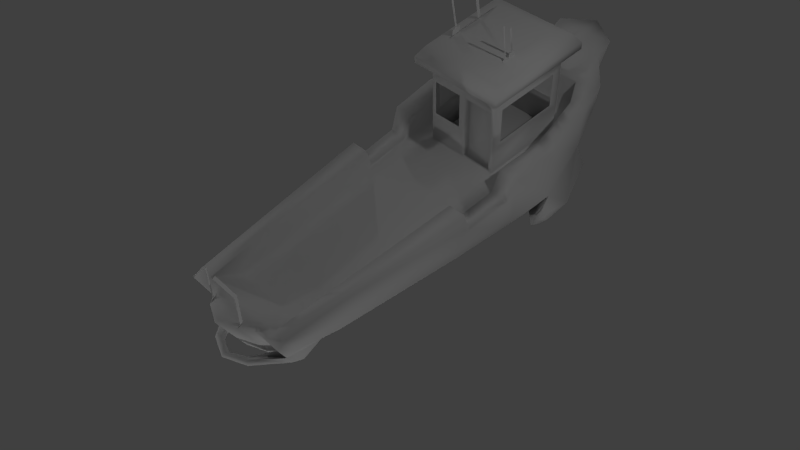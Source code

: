 # Source: Tug_1.blend  (saved by Blender 2.68.0; exported with 4.5.12 LTS)
import bpy
from mathutils import Matrix  # noqa: F401  (used for matrix-valued properties, if any)

bpy.ops.wm.read_factory_settings(use_empty=True)
scene = bpy.context.scene
scene.name = 'Scene'

# ---- collections
col_collection_1 = bpy.data.collections.new('Collection 1'); scene.collection.children.link(col_collection_1)

# ---- materials (node trees are filled in below, after node groups)
mat_material = bpy.data.materials.new('Material')
mat_material.alpha_threshold = 0.0
mat_material.use_transparent_shadow = False
mat_material.roughness = 0.5
mat_material.line_color = (0.0, 0.0, 0.0, 1.0)

# ---- material node trees

# ---- world
world_world = bpy.data.worlds.new('World'); scene.world = world_world
world_world.color = (0.05088, 0.05088, 0.05088)
world_world.use_sun_shadow = False
world_world.sun_shadow_jitter_overblur = 0.0
world_world.cycles.sampling_method = 'MANUAL'
world_world.cycles.sample_map_resolution = 256

# ---- cameras
cam_camera = bpy.data.cameras.new('Camera')
cam_camera.clip_end = 100.0
cam_camera.lens = 35.0
cam_camera.sensor_width = 32.0
cam_camera.sensor_height = 18.0
cam_camera.ortho_scale = 7.314
cam_camera.dof.focus_distance = 0.0
cam_camera.dof.aperture_fstop = 128.0

# ---- lights
light_lamp_003 = bpy.data.lights.new('Lamp.003', 'POINT')
light_lamp_003.transmission_factor = 0.0
light_lamp_003.cutoff_distance = 30.0
light_lamp_003.energy = 100.0
light_lamp_003.shadow_buffer_clip_start = 1.001
light_lamp_003.shadow_soft_size = 0.1
light_lamp_003.shadow_maximum_resolution = 0.006
light_lamp_003.use_absolute_resolution = True
light_lamp_003.cycles.use_multiple_importance_sampling = False
light_lamp_002 = bpy.data.lights.new('Lamp.002', 'POINT')
light_lamp_002.transmission_factor = 0.0
light_lamp_002.cutoff_distance = 30.0
light_lamp_002.energy = 100.0
light_lamp_002.shadow_buffer_clip_start = 1.001
light_lamp_002.shadow_soft_size = 0.1
light_lamp_002.shadow_maximum_resolution = 0.006
light_lamp_002.use_absolute_resolution = True
light_lamp_002.cycles.use_multiple_importance_sampling = False
light_lamp_001 = bpy.data.lights.new('Lamp.001', 'POINT')
light_lamp_001.transmission_factor = 0.0
light_lamp_001.cutoff_distance = 30.0
light_lamp_001.energy = 100.0
light_lamp_001.shadow_buffer_clip_start = 1.001
light_lamp_001.shadow_soft_size = 0.1
light_lamp_001.shadow_maximum_resolution = 0.006
light_lamp_001.use_absolute_resolution = True
light_lamp_001.cycles.use_multiple_importance_sampling = False
light_lamp = bpy.data.lights.new('Lamp', 'POINT')
light_lamp.transmission_factor = 0.0
light_lamp.cutoff_distance = 30.0
light_lamp.energy = 100.0
light_lamp.shadow_buffer_clip_start = 1.001
light_lamp.shadow_soft_size = 0.1
light_lamp.shadow_maximum_resolution = 0.006
light_lamp.use_absolute_resolution = True
light_lamp.cycles.use_multiple_importance_sampling = False

# ---- meshes
me_cube = bpy.data.meshes.new('Cube')
me_cube.from_pydata([(0.6501, 2.65, 0.165), (0.6365, -1.876, -0.06065), (-0.6365, -1.882, -0.06065), (-0.6501, 2.65, 0.165), (0.6369, 2.748, 0.471), (0.6365, -2.082, 0.1876), (-0.6365, -2.082, 0.1876), (-0.6369, 2.748, 0.471), (0.3644, 2.68, -0.1402), (1.078, 1.701, -0.393), (-0.3644, 2.68, -0.1402), (0.3229, -1.474, -0.5818), (-1.419e-07, -1.563, -0.7363), (-0.3229, -1.509, -0.5818), (0.3644, 3.048, 0.6154), (2.32e-07, 3.166, 0.6991), (-0.3644, 3.048, 0.6154), (0.3183, -2.082, 0.1876), (-4.455e-07, -2.082, 0.1876), (-0.3183, -2.082, 0.1876), (0.9291, 1.525, -0.2729), (-0.9291, 1.525, -0.2729), (0.9291, 1.525, 0.3998), (-0.9291, 1.525, 0.3998), (0.4645, 1.525, -0.8365), (1.162e-07, 1.525, -0.9485), (-0.4645, 1.525, -0.8365), (0.8309, 0.314, -0.2017), (0.8309, 0.2452, 0.06158), (-0.8309, 0.314, -0.2017), (-0.8309, 0.2452, 0.06158), (0.4154, 0.314, -0.7653), (2.958e-08, 0.314, -0.8773), (-0.4154, 0.314, -0.7653), (0.4727, -1.546, -0.4344), (0.4774, -2.082, 0.1876), (0.6968, 1.525, -0.6711), (0.6968, 1.525, 0.3998), (0.6232, 0.314, -0.5999), (0.6232, 0.2452, 0.06158), (-0.4727, -1.547, -0.4344), (-0.4774, -2.082, 0.1876), (-0.6968, 1.525, -0.6711), (-0.6968, 1.525, 0.3998), (-0.6232, 0.314, -0.5999), (-0.6232, 0.2452, 0.06158), (-0.7615, 2.256, -0.08634), (-0.7615, 2.256, 0.4593), (0.3807, 2.256, -0.7197), (1.767e-07, 2.256, -0.8317), (-0.3807, 2.256, -0.7197), (0.7615, 2.256, -0.08634), (0.7615, 2.256, 0.4593), (0.3807, 2.623, 0.4593), (2.112e-07, 2.623, 0.4593), (-0.3807, 2.623, 0.4593), (0.5711, 2.256, -0.5543), (0.5711, 2.256, 0.4593), (-0.5711, 2.256, -0.5543), (-0.5711, 2.256, 0.4593), (0.698, -1.325, -0.1053), (0.698, -1.325, 0.2322), (-0.698, -1.325, -0.1053), (-0.698, -1.325, 0.2322), (0.349, -1.325, -0.5904), (-8.769e-08, -1.325, -0.7809), (-0.349, -1.325, -0.5904), (0.5235, -1.325, -0.431), (0.5235, -1.325, 0.2322), (-0.5235, -1.325, -0.431), (-0.5235, -1.325, 0.2322), (0.88, 0.9193, -0.2373), (0.88, 0.9193, 0.3642), (-0.88, 0.9193, -0.2373), (-0.88, 0.9193, 0.3642), (0.44, 0.9193, -0.8009), (7.29e-08, 0.9193, -0.9129), (-0.44, 0.9193, -0.8009), (0.66, 0.9193, -0.6355), (0.66, 0.9193, 0.3642), (-0.66, 0.9193, -0.6355), (-0.66, 0.9193, 0.3642), (0.6507, 0.818, 0.09291), (-0.6507, 0.818, 0.09291), (0.8676, 0.7671, -0.2283), (0.8676, 0.818, 0.09291), (-0.8676, 0.7671, -0.2283), (-0.8676, 0.818, 0.09291), (0.4338, 0.7671, -0.792), (6.2e-08, 0.7671, -0.9039), (-0.4338, 0.7671, -0.792), (0.6507, 0.7671, -0.6265), (-0.6507, 0.7671, -0.6265), (0.3183, -1.732, -0.04588), (-4.429e-07, -1.732, -0.04588), (-0.3183, -1.732, -0.04588), (0.4645, 2.137, 0.1039), (1.075e-07, 2.137, 0.1039), (-0.4645, 2.137, 0.1039), (0.4095, 0.1843, 0.02403), (-9.968e-08, 0.1843, 0.02403), (-0.4095, 0.1843, 0.02403), (0.4774, -1.732, -0.04588), (0.6968, 1.542, 0.1039), (0.6142, 0.1843, 0.02403), (-0.4774, -1.732, -0.04588), (-0.6968, 1.542, 0.1039), (-0.6142, 0.1843, 0.02403), (0.3807, 2.641, 0.1635), (2.138e-07, 2.641, 0.1635), (-0.3807, 2.641, 0.1635), (0.5711, 2.274, 0.1635), (-0.5711, 2.274, 0.1635), (0.349, -1.307, -0.06373), (-3.272e-07, -1.307, -0.06373), (-0.349, -1.307, -0.06373), (0.5235, -1.307, -0.06373), (-0.5235, -1.307, -0.06373), (0.44, 1.06, 0.06832), (1.517e-08, 1.06, 0.06832), (-0.44, 1.06, 0.06832), (0.66, 0.9369, 0.06832), (-0.66, 0.9369, 0.06832), (9.853e-08, 2.126, 0.4405), (-0.4645, 2.126, 0.4405), (-0.44, 1.03, 0.9651), (-8.826e-09, 1.03, 0.9651), (-0.4645, 2.108, 1.001), (0.6142, 0.1666, -0.5847), (-0.6142, 0.1666, -0.5847), (0.8189, 0.1666, -0.193), (0.8189, 0.1666, 0.3199), (-0.8189, 0.1666, -0.193), (-0.8189, 0.1666, 0.3199), (0.4095, 0.1666, -0.7496), (1.903e-08, 0.1666, -0.8686), (-0.4095, 0.1666, -0.7496), (0.6142, 0.1666, 0.3199), (-0.6142, 0.1666, 0.3199), (6.168e-09, 1.049, 0.4048), (-0.44, 1.049, 0.4048), (8.353e-08, 2.108, 1.001), (0.4645, 2.126, 0.4405), (0.44, 1.049, 0.4048), (0.4645, 2.108, 1.001), (0.44, 1.03, 0.9651), (-0.44, 1.025, 1.128), (-1.317e-08, 1.025, 1.128), (-0.4645, 2.102, 1.163), (7.919e-08, 2.102, 1.163), (0.4645, 2.102, 1.163), (0.44, 1.025, 1.128), (-0.5646, 0.8713, 1.152), (-2.637e-08, 0.8713, 1.152), (-0.5961, 2.254, 1.198), (9.215e-08, 2.254, 1.198), (0.5961, 2.254, 1.198), (0.5646, 0.8713, 1.152), (-0.5646, 0.8686, 1.235), (-2.868e-08, 0.8686, 1.235), (-0.5961, 2.251, 1.281), (8.984e-08, 2.251, 1.281), (0.5961, 2.251, 1.281), (0.5646, 0.8686, 1.235), (-0.4898, 0.9561, 1.361), (-1.969e-08, 0.9561, 1.361), (-0.5171, 2.155, 1.4), (8.312e-08, 2.155, 1.4), (0.5171, 2.155, 1.4), (0.4898, 0.9561, 1.361), (-0.3366, 1.142, 1.426), (3.979e-09, 1.142, 1.426), (-0.3554, 1.966, 1.454), (7.463e-08, 1.966, 1.454), (0.3554, 1.966, 1.454), (0.3366, 1.142, 1.426), (0.3397, 1.281, 1.431), (0.3382, 1.213, 1.429), (0.3392, 1.255, 1.479), (0.3388, 1.239, 1.478), (0.3392, 1.189, 1.864), (0.3388, 1.172, 1.864), (0.3422, 1.391, 1.435), (0.3403, 1.304, 1.432), (0.3422, 1.391, 1.492), (0.3403, 1.304, 1.489), (0.3415, 1.359, 1.491), (0.341, 1.335, 1.49), (0.3415, 1.303, 1.798), (0.341, 1.279, 1.798), (-0.338, 1.206, 1.436), (-0.3407, 1.321, 1.439), (-0.338, 1.206, 1.502), (-0.3407, 1.321, 1.506), (-0.3391, 1.25, 1.504), (-0.3396, 1.276, 1.505), (-0.3391, 1.142, 2.0), (-0.3396, 1.168, 2.001), (-0.3485, 1.666, 1.457), (-0.3475, 1.62, 1.455), (-0.3485, 1.519, 2.159), (-0.3475, 1.473, 2.157), (0.3644, 2.896, -0.04748), (2.069e-07, 2.896, -0.494), (-0.3644, 2.896, -0.04748), (0.3644, 3.264, 0.6957), (2.504e-07, 3.514, 0.7082), (-0.3644, 3.264, 0.6957), (0.3807, 2.472, -0.6269), (1.951e-07, 2.472, -0.7389), (-0.3807, 2.472, -0.6269), (-1.078, 1.701, -0.393), (0.5389, 1.701, -0.8186), (-0.5389, 1.701, -0.8186), (0.8083, 1.701, -0.6937), (-0.8083, 1.701, -0.6937), (-0.8833, 2.253, -0.2522), (0.4417, 2.253, -0.7303), (-0.4417, 2.253, -0.7303), (0.8833, 2.253, -0.2522), (0.6625, 2.253, -0.6054), (-0.6625, 2.253, -0.6054), (1.059, 1.366, -0.4443), (0.999, 1.281, -0.3859), (-0.999, 1.281, -0.3859), (0.9054, 1.281, -0.5794), (-0.9054, 1.281, -0.5794), (-1.059, 1.366, -0.4443), (0.9503, 1.366, -0.5904), (-0.9503, 1.366, -0.5904), (0.2181, -1.924, -0.5121), (0.006224, -1.973, -0.5481), (-0.2057, -1.949, -0.5121), (0.2181, -2.199, 0.2505), (0.006223, -2.199, 0.2505), (-0.2057, -2.199, 0.2505), (0.5927, -2.069, -0.1183), (-0.5922, -2.075, -0.1183), (0.6368, -2.178, 0.1299), (-0.6363, -2.178, 0.1299), (0.3185, -1.943, -0.3934), (-0.318, -1.98, -0.3934), (0.3185, -2.178, 0.1299), (-0.318, -2.178, 0.1299), (0.4776, -1.982, -0.3244), (0.4776, -2.178, 0.1299), (-0.4772, -1.982, -0.3244), (-0.4772, -2.178, 0.1299), (0.2184, -2.02, -0.4382), (0.006461, -2.121, -0.4181), (-0.2055, -2.044, -0.4382), (0.2184, -2.294, 0.1928), (0.006461, -2.398, 0.1928), (-0.2055, -2.294, 0.1928), (0.4118, -1.768, -0.5752), (-0.417, -1.8, -0.5752), (0.5066, -1.813, -0.482), (-0.5118, -1.823, -0.482), (0.4119, -1.93, -0.5061), (-0.4169, -1.962, -0.5061), (0.5067, -1.953, -0.3978), (-0.5117, -1.964, -0.3978), (-0.0248, -2.31, -0.3764), (0.2407, -2.29, -0.3773), (-0.0248, -2.365, -0.3352), (0.1468, -2.229, -0.3721), (-0.02553, -2.355, -0.4304), (0.1933, -2.265, -0.445), (-0.02553, -2.398, -0.377), (0.2264, -2.265, -0.325), (0.4128, 2.124, 0.5028), (0.05169, 2.124, 0.5028), (0.05169, 2.11, 0.9384), (0.4128, 2.11, 0.9384), (0.4427, 1.167, 0.4711), (0.4618, 2.004, 0.4988), (0.4618, 1.99, 0.9344), (0.4427, 1.152, 0.9068), (-0.4618, 2.004, 0.4988), (-0.4427, 1.167, 0.4711), (-0.4427, 1.152, 0.9068), (-0.4618, 1.99, 0.9344), (-0.05169, 2.124, 0.5028), (-0.4128, 2.124, 0.5028), (-0.4128, 2.11, 0.9384), (-0.05169, 2.11, 0.9384), (-0.391, 1.047, 0.4672), (-0.04896, 1.047, 0.4672), (-0.04896, 1.032, 0.9028), (-0.391, 1.032, 0.9028), (0.0463, 1.049, 0.4048), (0.3937, 1.049, 0.4048), (0.391, 1.032, 0.9028), (0.04896, 1.032, 0.9028), (0.3952, 1.059, 0.1026), (0.04484, 1.059, 0.1026), (0.0463, 1.092, 0.4048), (0.3937, 1.092, 0.4048), (0.391, 1.075, 0.9028), (0.04896, 1.075, 0.9028), (0.3952, 1.102, 0.1026), (0.04484, 1.102, 0.1026), (0.22, 1.09, 0.4496), (-0.2511, -2.265, -0.325), (-0.2211, -2.281, -0.445), (-0.1715, -2.247, -0.3721), (-0.2685, -2.295, -0.3773), (0.2182, -2.231, 0.2484), (0.2183, -2.262, 0.2297), (0.2182, -2.231, 0.6179), (0.2183, -2.262, 0.5992), (0.2182, -2.396, 1.023), (0.2183, -2.427, 1.004), (-0.2056, -2.24, 0.2382), (-0.2056, -2.253, 0.2308), (-0.2056, -2.24, 0.6729), (-0.2056, -2.253, 0.6654), (-0.2056, -2.379, 0.6729), (-0.2056, -2.392, 0.6654)], [], [(69, 40, 2, 62), (70, 63, 6, 41), (60, 61, 5, 1), (13, 241, 259, 255), (46, 47, 7, 3), (67, 34, 11, 64), (64, 11, 12, 65), (65, 12, 13, 66), (6, 2, 237, 239), (13, 12, 231, 232), (17, 18, 234, 233), (7, 59, 55), (16, 15, 207), (8, 48, 208, 202), (50, 26, 213, 218), (59, 47, 23, 43), (51, 52, 22, 20), (73, 74, 23, 21), (48, 56, 220, 217), (48, 24, 25, 49), (49, 25, 26, 50), (37, 57, 111, 103), (41, 19, 95, 105), (92, 44, 29, 86), (83, 87, 30, 45), (84, 85, 28, 27), (91, 38, 31, 88), (88, 31, 32, 89), (89, 32, 33, 90), (54, 55, 110, 109), (59, 43, 106, 112), (53, 54, 109, 108), (29, 132, 30), (60, 1, 34, 67), (61, 68, 35, 5), (231, 230, 248, 249), (7, 47, 59), (56, 51, 219, 220), (52, 57, 37, 22), (84, 27, 38, 91), (85, 82, 39, 28), (66, 13, 40, 69), (55, 59, 112, 110), (5, 35, 245, 238), (10, 50, 58, 3), (24, 48, 217, 212), (86, 87, 73), (90, 33, 44, 92), (19, 18, 94, 95), (21, 23, 47, 46), (16, 10, 3, 7), (0, 4, 52, 51), (10, 16, 207, 204), (48, 49, 209, 208), (4, 0, 8, 14), (14, 15, 54, 53), (15, 16, 55, 54), (0, 51, 56), (0, 56, 48, 8), (3, 58, 46), (57, 4, 53), (16, 7, 55), (4, 14, 53), (4, 57, 52), (129, 69, 62, 132), (138, 133, 63, 70), (130, 131, 61, 60), (128, 67, 64, 134), (134, 64, 65, 135), (135, 65, 66, 136), (57, 53, 108, 111), (43, 81, 122, 106), (2, 6, 63, 62), (130, 60, 67, 128), (131, 137, 68, 61), (136, 66, 69, 129), (35, 68, 116, 102), (87, 74, 73), (42, 80, 73, 21), (43, 23, 74, 81), (20, 22, 72, 71), (36, 78, 75, 24), (24, 75, 76, 25), (25, 76, 77, 26), (18, 17, 93, 94), (104, 99, 113, 116), (20, 71, 78, 36), (22, 37, 79, 72), (26, 77, 80, 42), (121, 118, 99, 104), (80, 92, 86, 73), (81, 74, 87, 83), (84, 71, 85), (78, 91, 88, 75), (75, 88, 89, 76), (76, 89, 90, 77), (17, 35, 102, 93), (70, 41, 105, 117), (79, 37, 103, 121), (71, 84, 91, 78), (72, 79, 82, 85), (77, 90, 92, 80), (96, 97, 123, 142), (29, 30, 87, 86), (116, 113, 93, 102), (113, 114, 94, 93), (114, 115, 95, 94), (111, 108, 96, 103), (108, 109, 97, 96), (109, 110, 98, 97), (126, 145, 151, 147), (118, 119, 100, 99), (145, 144, 150, 151), (115, 117, 105, 95), (110, 112, 106, 98), (120, 122, 107, 101), (118, 96, 142, 143), (97, 98, 124, 123), (45, 138, 107), (103, 96, 118, 121), (120, 119, 139, 140), (98, 120, 140, 124), (98, 106, 122, 120), (99, 100, 114, 113), (83, 45, 107, 122), (82, 79, 121), (132, 133, 30), (62, 63, 133, 132), (71, 72, 85), (44, 129, 132, 29), (45, 30, 133, 138), (28, 131, 130), (38, 128, 134, 31), (31, 134, 135, 32), (32, 135, 136, 33), (27, 130, 128, 38), (28, 39, 137, 131), (33, 136, 129, 44), (81, 83, 122), (101, 107, 117, 115), (27, 28, 130), (100, 101, 115, 114), (138, 70, 117, 107), (68, 137, 104, 116), (119, 120, 101, 100), (137, 39, 104), (39, 82, 121, 104), (148, 146, 152, 154), (149, 148, 154, 155), (125, 126, 147, 146), (141, 127, 148, 149), (127, 125, 146, 148), (144, 141, 149, 150), (157, 156, 162, 163), (153, 157, 163, 159), (150, 149, 155, 156), (147, 151, 157, 153), (151, 150, 156, 157), (146, 147, 153, 152), (162, 161, 167, 168), (160, 158, 164, 166), (152, 153, 159, 158), (155, 154, 160, 161), (154, 152, 158, 160), (156, 155, 161, 162), (169, 168, 174, 175), (165, 169, 175, 171), (159, 163, 169, 165), (163, 162, 168, 169), (158, 159, 165, 164), (161, 160, 166, 167), (174, 173, 171, 175), (173, 172, 170, 171), (164, 165, 171, 170), (167, 166, 172, 173), (166, 164, 170, 172), (168, 167, 173, 174), (174, 175, 177, 176), (176, 177, 179, 178), (178, 179, 181, 180), (174, 176, 183, 182), (182, 183, 185, 184), (184, 185, 187, 186), (186, 187, 189, 188), (172, 170, 190, 191), (191, 190, 192, 193), (193, 192, 194, 195), (195, 194, 196, 197), (172, 191, 199, 198), (198, 199, 201, 200), (205, 202, 203, 206), (206, 203, 204, 207), (208, 209, 203), (203, 209, 210), (14, 8, 202, 205), (49, 50, 210, 209), (50, 10, 204, 210), (15, 14, 205), (206, 15, 205), (15, 206, 207), (221, 215, 211, 216), (220, 214, 212, 217), (219, 9, 214, 220), (218, 213, 215, 221), (36, 24, 212, 214), (58, 50, 218, 221), (51, 20, 9, 219), (46, 58, 221, 216), (21, 46, 216, 211), (26, 42, 215, 213), (9, 20, 223, 222), (211, 215, 229, 227), (223, 225, 228, 222), (226, 224, 227, 229), (215, 42, 226, 229), (214, 9, 222, 228), (21, 211, 227, 224), (20, 36, 225, 223), (42, 21, 224, 226), (36, 214, 228, 225), (246, 40, 257, 261), (235, 19, 243, 253), (12, 11, 230, 231), (1, 5, 238, 236), (18, 19, 235, 234), (230, 11, 240, 248), (246, 247, 239, 237), (244, 245, 242, 240), (236, 238, 245, 244), (241, 243, 247, 246), (248, 251, 252, 249), (249, 252, 253, 250), (240, 242, 251, 248), (243, 241, 250, 253), (17, 233, 251, 242), (232, 231, 249, 250), (34, 1, 236, 244), (19, 41, 247, 243), (35, 17, 242, 245), (233, 234, 252, 251), (13, 232, 250, 241), (234, 235, 253, 252), (41, 6, 239, 247), (2, 40, 246, 237), (257, 255, 259, 261), (254, 256, 260, 258), (34, 244, 260, 256), (265, 267, 266, 262), (11, 34, 256, 254), (267, 263, 268, 266), (240, 11, 254, 258), (40, 13, 255, 257), (303, 306, 268, 264), (260, 244, 269, 263), (269, 265, 262, 264), (304, 305, 262, 266), (306, 304, 266, 268), (263, 269, 264, 268), (244, 240, 265, 269), (123, 271, 270, 142), (141, 272, 271, 123), (144, 273, 272, 141), (142, 270, 273, 144), (142, 275, 274, 143), (144, 276, 275, 142), (145, 277, 276, 144), (143, 274, 277, 145), (140, 279, 278, 124), (125, 280, 279, 140), (127, 281, 280, 125), (124, 278, 281, 127), (124, 283, 282, 123), (127, 284, 283, 124), (141, 285, 284, 127), (123, 282, 285, 141), (139, 287, 286, 140), (126, 288, 287, 139), (125, 289, 288, 126), (140, 286, 289, 125), (145, 292, 291, 143), (126, 293, 292, 145), (139, 290, 293, 126), (119, 118, 294, 295), (291, 292, 298, 297), (292, 293, 299, 298), (293, 290, 296, 299), (295, 294, 300, 301), (290, 295, 301, 296), (296, 301, 302), (119, 97, 98, 120), (118, 96, 97, 119), (298, 299, 302), (294, 291, 297, 300), (118, 143, 291, 294), (301, 300, 302), (299, 296, 302), (300, 297, 302), (297, 298, 302), (139, 119, 295, 290), (258, 260, 263, 267), (240, 258, 267, 265), (305, 303, 264, 262), (246, 261, 306, 303), (259, 241, 305, 304), (261, 259, 304, 306), (241, 246, 303, 305), (233, 251, 308, 307), (307, 308, 310, 309), (309, 310, 312, 311), (253, 235, 313, 314), (314, 313, 315, 316), (316, 315, 317, 318), (204, 203, 210), (202, 208, 203)])
me_cube.polygons.foreach_set('use_smooth', [True] * 314)
_uv = me_cube.uv_layers.new(name='UVMap')
_uv.uv.foreach_set('vector', [0.6308, 0.9257, 0.6087, 0.9262, 0.5803, 0.8835, 0.6343, 0.8903, 0.1447, 0.4987, 0.146, 0.5156, 0.0723, 0.5153, 0.07111, 0.4999, 0.643, 0.688, 0.6411, 0.7206, 0.5679, 0.7118, 0.5892, 0.6889, 0.466, 0.242, 0.4819, 0.2885, 0.4673, 0.2874, 0.4616, 0.2713, 0.4366, 0.382, 0.4851, 0.3606, 0.5053, 0.4054, 0.4747, 0.4076, 0.6433, 0.6524, 0.6216, 0.6496, 0.6277, 0.6289, 0.6425, 0.6296, 0.5792, 0.8354, 0.5647, 0.8324, 0.5588, 0.7972, 0.582, 0.7975, 0.582, 0.7975, 0.5588, 0.7972, 0.5622, 0.7624, 0.5802, 0.7596, 0.5621, 0.8586, 0.5803, 0.8835, 0.5609, 0.8885, 0.5524, 0.8635, 0.4239, 0.2343, 0.4066, 0.2648, 0.3689, 0.2427, 0.3803, 0.2251, 0.03726, 0.877, 0.03726, 0.9079, 0.02444, 0.9073, 0.02444, 0.8867, 0.299, 0.6572, 0.2514, 0.6509, 0.2869, 0.6324, 0.0687, 0.09052, 0.1041, 0.1039, 0.06885, 0.1129, 0.2448, 0.1175, 0.2356, 0.04813, 0.2498, 0.06613, 0.2589, 0.1351, 0.1258, 0.1661, 0.05363, 0.1661, 0.06983, 0.157, 0.1247, 0.1603, 0.2514, 0.6509, 0.2514, 0.6693, 0.1803, 0.6855, 0.1803, 0.663, 0.8822, 0.3902, 0.9283, 0.4164, 0.8872, 0.477, 0.8304, 0.4446, 0.851, 0.9152, 0.8544, 0.857, 0.9134, 0.857, 0.9095, 0.9221, 0.1248, 0.1804, 0.14, 0.1994, 0.1347, 0.2081, 0.1235, 0.1862, 0.7785, 0.3529, 0.7863, 0.4246, 0.7401, 0.4263, 0.7401, 0.3546, 0.7401, 0.3546, 0.7401, 0.4263, 0.6939, 0.4246, 0.7017, 0.3529, 0.3508, 0.01062, 0.4229, 0.009075, 0.423, 0.03777, 0.3508, 0.03932, 0.03726, 0.9541, 0.03726, 0.9387, 0.07804, 0.9387, 0.07804, 0.9541, 0.8316, 0.9572, 0.788, 0.9516, 0.7924, 0.9084, 0.8362, 0.9135, 0.1389, 0.4302, 0.1398, 0.4511, 0.08418, 0.45, 0.08332, 0.4299, 0.8463, 0.6866, 0.8497, 0.718, 0.7942, 0.7122, 0.8022, 0.687, 0.8464, 0.6426, 0.8024, 0.6436, 0.8015, 0.6179, 0.8455, 0.6162, 0.7822, 0.844, 0.7379, 0.8416, 0.7392, 0.7997, 0.7834, 0.8003, 0.7834, 0.8003, 0.7392, 0.7997, 0.7391, 0.7578, 0.7834, 0.7566, 0.4998, 0.01118, 0.5366, 0.01118, 0.5366, 0.03988, 0.4998, 0.03988, 0.5766, 0.009073, 0.6487, 0.01062, 0.6487, 0.03931, 0.5766, 0.03777, 0.4629, 0.01118, 0.4998, 0.01118, 0.4998, 0.03988, 0.4629, 0.03988, 0.7924, 0.9084, 0.7782, 0.9067, 0.7872, 0.8825, 0.643, 0.688, 0.5892, 0.6889, 0.6216, 0.6496, 0.6433, 0.6524, 0.1445, 0.5409, 0.1413, 0.5575, 0.06833, 0.5479, 0.07125, 0.5328, 0.3661, 0.2417, 0.3604, 0.2623, 0.3494, 0.2583, 0.3481, 0.2355, 0.299, 0.6572, 0.2514, 0.6693, 0.2514, 0.6509, 0.14, 0.1994, 0.1846, 0.2196, 0.1681, 0.2308, 0.1347, 0.2081, 0.2478, 0.587, 0.2507, 0.6052, 0.1786, 0.6047, 0.175, 0.5825, 0.8463, 0.6866, 0.8022, 0.687, 0.8024, 0.6436, 0.8464, 0.6426, 0.09368, 0.6975, 0.09279, 0.7185, 0.03718, 0.7188, 0.03804, 0.6987, 0.6274, 0.9483, 0.6093, 0.9469, 0.6087, 0.9262, 0.6308, 0.9257, 0.5366, 0.01118, 0.5766, 0.009073, 0.5766, 0.03777, 0.5366, 0.03988, 0.07125, 0.5328, 0.06833, 0.5479, 0.05773, 0.5459, 0.06065, 0.5307, 0.4492, 0.4387, 0.3797, 0.4285, 0.3953, 0.4094, 0.4747, 0.4076, 0.05259, 0.1785, 0.1248, 0.1804, 0.1235, 0.1862, 0.06855, 0.1881, 0.8362, 0.9135, 0.843, 0.8827, 0.851, 0.9152, 0.8279, 0.9834, 0.7844, 0.977, 0.788, 0.9516, 0.8316, 0.9572, 0.03726, 0.9387, 0.03726, 0.9079, 0.07804, 0.9079, 0.07804, 0.9387, 0.3905, 0.3226, 0.4504, 0.2962, 0.4851, 0.3606, 0.4366, 0.382, 0.5305, 0.4387, 0.4492, 0.4387, 0.4747, 0.4076, 0.5053, 0.4054, 0.9228, 0.3686, 0.9529, 0.3739, 0.9283, 0.4164, 0.8822, 0.3902, 0.3529, 0.1175, 0.3551, 0.1981, 0.3401, 0.2146, 0.3388, 0.1351, 0.5192, 0.2292, 0.481, 0.2335, 0.481, 0.2108, 0.5192, 0.2065, 0.9529, 0.3739, 0.9228, 0.3686, 0.9005, 0.3351, 0.9814, 0.3433, 0.1395, 0.09054, 0.1041, 0.1039, 0.1041, 0.04663, 0.1411, 0.04663, 0.1041, 0.1039, 0.0687, 0.09052, 0.06714, 0.04661, 0.1041, 0.04663, 0.9228, 0.3686, 0.8822, 0.3902, 0.8439, 0.3587, 0.9228, 0.3686, 0.8439, 0.3587, 0.8304, 0.3381, 0.9005, 0.3351, 0.4747, 0.4076, 0.3953, 0.4094, 0.4366, 0.382, 0.2507, 0.6052, 0.2967, 0.5912, 0.2887, 0.6177, 0.0687, 0.09052, 0.04208, 0.05839, 0.06714, 0.04661, 0.1661, 0.05843, 0.1395, 0.09054, 0.1411, 0.04663, 0.2967, 0.5912, 0.2507, 0.6052, 0.2478, 0.587, 0.7739, 0.9493, 0.6308, 0.9257, 0.6343, 0.8903, 0.7782, 0.9067, 0.2896, 0.4964, 0.2911, 0.5161, 0.146, 0.5156, 0.1447, 0.4987, 0.7878, 0.6871, 0.7852, 0.7368, 0.6411, 0.7206, 0.643, 0.688, 0.7881, 0.6443, 0.6433, 0.6524, 0.6425, 0.6296, 0.7872, 0.6189, 0.7235, 0.841, 0.5792, 0.8354, 0.582, 0.7975, 0.7248, 0.7995, 0.7248, 0.7995, 0.582, 0.7975, 0.5802, 0.7596, 0.7246, 0.7579, 0.4229, 0.009075, 0.4629, 0.01118, 0.4629, 0.03988, 0.423, 0.03777, 0.6487, 0.01062, 0.7075, 0.01059, 0.7075, 0.03928, 0.6487, 0.03931, 0.5803, 0.8835, 0.5621, 0.8586, 0.6359, 0.8577, 0.6343, 0.8903, 0.7878, 0.6871, 0.643, 0.688, 0.6433, 0.6524, 0.7881, 0.6443, 0.2887, 0.5568, 0.285, 0.5763, 0.1413, 0.5575, 0.1445, 0.5409, 0.7702, 0.9745, 0.6274, 0.9483, 0.6308, 0.9257, 0.7739, 0.9493, 4.271e-05, 0.01214, 0.07371, 0.01171, 0.07395, 0.04042, 0.03265, 0.03659, 0.843, 0.8827, 0.8544, 0.857, 0.851, 0.9152, 0.9048, 0.9666, 0.8463, 0.9591, 0.851, 0.9152, 0.9095, 0.9221, 0.1803, 0.663, 0.1803, 0.6855, 0.1216, 0.6808, 0.1216, 0.6595, 0.9201, 0.6859, 0.9169, 0.7511, 0.8583, 0.7447, 0.8611, 0.6865, 0.9201, 0.6412, 0.8612, 0.6423, 0.8603, 0.6157, 0.9191, 0.6135, 0.8561, 0.8479, 0.797, 0.8447, 0.7983, 0.8005, 0.8574, 0.8013, 0.8574, 0.8013, 0.7983, 0.8005, 0.7982, 0.7562, 0.8574, 0.7547, 0.03726, 0.9079, 0.03726, 0.877, 0.07804, 0.877, 0.07804, 0.9079, 0.2641, 0.8483, 0.2641, 0.8682, 0.1193, 0.874, 0.1193, 0.8571, 0.9201, 0.6859, 0.8611, 0.6865, 0.8612, 0.6423, 0.9201, 0.6412, 0.175, 0.5825, 0.1786, 0.6047, 0.1213, 0.6177, 0.1178, 0.5967, 0.9008, 0.994, 0.8426, 0.9855, 0.8463, 0.9591, 0.9048, 0.9666, 0.3372, 0.8439, 0.3491, 0.8653, 0.2641, 0.8682, 0.2641, 0.8483, 0.8463, 0.9591, 0.8316, 0.9572, 0.8362, 0.9135, 0.851, 0.9152, 0.167, 0.4299, 0.1679, 0.4511, 0.1398, 0.4511, 0.1389, 0.4302, 0.8463, 0.6866, 0.8611, 0.6865, 0.8497, 0.718, 0.8612, 0.6423, 0.8464, 0.6426, 0.8455, 0.6162, 0.8603, 0.6157, 0.797, 0.8447, 0.7822, 0.844, 0.7834, 0.8003, 0.7983, 0.8005, 0.7983, 0.8005, 0.7834, 0.8003, 0.7834, 0.7566, 0.7982, 0.7562, 0.03726, 0.877, 0.03726, 0.8616, 0.07804, 0.8616, 0.07804, 0.877, 0.9256, 0.01174, 0.9992, 0.01218, 0.9666, 0.0366, 0.9253, 0.04042, 0.292, 0.01059, 0.3508, 0.01062, 0.3508, 0.03932, 0.292, 0.03929, 0.8611, 0.6865, 0.8463, 0.6866, 0.8464, 0.6426, 0.8612, 0.6423, 0.1217, 0.6975, 0.1208, 0.7188, 0.09279, 0.7185, 0.09368, 0.6975, 0.8426, 0.9855, 0.8279, 0.9834, 0.8316, 0.9572, 0.8463, 0.9591, 0.8666, 0.2601, 0.8666, 0.2151, 0.8992, 0.2151, 0.8992, 0.2601, 0.7924, 0.9084, 0.7872, 0.8825, 0.843, 0.8827, 0.8362, 0.9135, 0.1193, 0.8571, 0.1193, 0.874, 0.07804, 0.877, 0.07804, 0.8616, 0.1193, 0.874, 0.1193, 0.9079, 0.07804, 0.9079, 0.07804, 0.877, 0.1193, 0.9079, 0.1193, 0.9417, 0.07804, 0.9387, 0.07804, 0.9079, 0.4667, 0.852, 0.5021, 0.8709, 0.453, 0.8631, 0.3959, 0.8404, 0.5021, 0.8709, 0.5022, 0.9078, 0.4531, 0.9079, 0.453, 0.8631, 0.5022, 0.9078, 0.5021, 0.9448, 0.453, 0.9526, 0.4531, 0.9079, 0.8075, 0.1362, 0.8501, 0.1362, 0.8501, 0.152, 0.8075, 0.152, 0.3491, 0.8653, 0.349, 0.9079, 0.2641, 0.9079, 0.2641, 0.8682, 0.87, 0.1404, 0.9744, 0.1404, 0.9744, 0.1562, 0.87, 0.1562, 0.1193, 0.9417, 0.1193, 0.9586, 0.07804, 0.9541, 0.07804, 0.9387, 0.5021, 0.9448, 0.4668, 0.9637, 0.3959, 0.9753, 0.453, 0.9526, 0.349, 0.9505, 0.3372, 0.9718, 0.2641, 0.9674, 0.2641, 0.9476, 0.87, 0.05358, 0.9744, 0.05358, 0.9744, 0.08618, 0.87, 0.08618, 0.8666, 0.2151, 0.8666, 0.1702, 0.8992, 0.1702, 0.8992, 0.2151, 0.7744, 0.03597, 0.7808, 0.01062, 0.7806, 0.03929, 0.3959, 0.8404, 0.453, 0.8631, 0.3491, 0.8653, 0.3372, 0.8439, 0.7649, 0.04935, 0.8075, 0.04936, 0.8075, 0.08195, 0.7649, 0.08195, 0.7394, 0.04666, 0.7394, 0.151, 0.7068, 0.151, 0.7068, 0.04666, 0.453, 0.9526, 0.3959, 0.9753, 0.3372, 0.9718, 0.349, 0.9505, 0.2641, 0.8682, 0.2641, 0.9079, 0.1193, 0.9079, 0.1193, 0.874, 0.7188, 0.03622, 0.7744, 0.03597, 0.7806, 0.03929, 0.7075, 0.03928, 0.2806, 0.03623, 0.292, 0.01059, 0.292, 0.03929, 0.7782, 0.9067, 0.781, 0.8571, 0.7872, 0.8825, 0.6343, 0.8903, 0.6359, 0.8577, 0.781, 0.8571, 0.7782, 0.9067, 0.8611, 0.6865, 0.8583, 0.7447, 0.8497, 0.718, 0.788, 0.9516, 0.7739, 0.9493, 0.7782, 0.9067, 0.7924, 0.9084, 0.08332, 0.4299, 0.08418, 0.45, 0.05802, 0.4499, 0.05717, 0.4301, 0.7942, 0.7122, 0.7852, 0.7368, 0.7878, 0.6871, 0.8024, 0.6436, 0.7881, 0.6443, 0.7872, 0.6189, 0.8015, 0.6179, 0.7379, 0.8416, 0.7235, 0.841, 0.7248, 0.7995, 0.7392, 0.7997, 0.7392, 0.7997, 0.7248, 0.7995, 0.7246, 0.7579, 0.7391, 0.7578, 0.8022, 0.687, 0.7878, 0.6871, 0.7881, 0.6443, 0.8024, 0.6436, 0.03804, 0.6987, 0.03718, 0.7188, 0.01103, 0.7185, 0.01187, 0.6987, 0.7844, 0.977, 0.7702, 0.9745, 0.7739, 0.9493, 0.788, 0.9516, 0.7075, 0.01059, 0.7188, 0.03622, 0.7075, 0.03928, 0.2641, 0.9476, 0.2641, 0.9674, 0.1193, 0.9586, 0.1193, 0.9417, 0.8022, 0.687, 0.7942, 0.7122, 0.7878, 0.6871, 0.2641, 0.9079, 0.2641, 0.9476, 0.1193, 0.9417, 0.1193, 0.9079, 0.7808, 0.01062, 0.9256, 0.01174, 0.9253, 0.04042, 0.7806, 0.03929, 0.07371, 0.01171, 0.2186, 0.0106, 0.2189, 0.0393, 0.07395, 0.04042, 0.349, 0.9079, 0.349, 0.9505, 0.2641, 0.9476, 0.2641, 0.9079, 0.2186, 0.0106, 0.225, 0.03597, 0.2189, 0.0393, 0.225, 0.03597, 0.2806, 0.03623, 0.292, 0.03929, 0.2189, 0.0393, 0.8141, 0.1844, 0.7098, 0.1891, 0.6947, 0.177, 0.8285, 0.171, 0.8161, 0.2341, 0.8181, 0.1891, 0.8337, 0.1771, 0.8311, 0.2347, 0.7649, 0.1362, 0.8075, 0.1362, 0.8075, 0.152, 0.7649, 0.152, 0.9535, 0.2151, 0.9535, 0.1702, 0.9692, 0.1702, 0.9692, 0.2151, 0.6525, 0.04666, 0.6525, 0.151, 0.6368, 0.151, 0.6368, 0.04666, 0.9535, 0.2601, 0.9535, 0.2151, 0.9692, 0.2151, 0.9692, 0.2601, 0.6317, 0.4683, 0.7656, 0.4683, 0.7656, 0.4763, 0.6317, 0.4763, 0.01723, 0.351, 0.01723, 0.2963, 0.02526, 0.2963, 0.02526, 0.351, 0.8141, 0.279, 0.8161, 0.2341, 0.8311, 0.2347, 0.8285, 0.2924, 0.7098, 0.2317, 0.7098, 0.2743, 0.6947, 0.2864, 0.6947, 0.2317, 0.7098, 0.2743, 0.8141, 0.279, 0.8285, 0.2924, 0.6947, 0.2864, 0.7098, 0.1891, 0.7098, 0.2317, 0.6947, 0.2317, 0.6947, 0.177, 0.1728, 0.2933, 0.1728, 0.351, 0.158, 0.351, 0.158, 0.3009, 0.7629, 0.5729, 0.6289, 0.5729, 0.6376, 0.5589, 0.7538, 0.5589, 0.01723, 0.4057, 0.01723, 0.351, 0.02526, 0.351, 0.02526, 0.4057, 0.1809, 0.351, 0.1809, 0.4087, 0.1728, 0.4087, 0.1728, 0.351, 0.7629, 0.581, 0.6289, 0.581, 0.6289, 0.5729, 0.7629, 0.5729, 0.1809, 0.2933, 0.1809, 0.351, 0.1728, 0.351, 0.1728, 0.2933, 0.6404, 0.4903, 0.7566, 0.4903, 0.738, 0.5066, 0.6582, 0.5066, 0.04007, 0.351, 0.04007, 0.3036, 0.05914, 0.3184, 0.05914, 0.351, 0.02526, 0.351, 0.02526, 0.2963, 0.04007, 0.3036, 0.04007, 0.351, 0.6317, 0.4763, 0.7656, 0.4763, 0.7566, 0.4903, 0.6404, 0.4903, 0.02526, 0.4057, 0.02526, 0.351, 0.04007, 0.351, 0.04007, 0.3984, 0.1728, 0.351, 0.1728, 0.4087, 0.158, 0.4011, 0.158, 0.351, 0.139, 0.3166, 0.139, 0.351, 0.05914, 0.351, 0.05914, 0.3184, 0.139, 0.351, 0.139, 0.3854, 0.05914, 0.3836, 0.05914, 0.351, 0.04007, 0.3984, 0.04007, 0.351, 0.05914, 0.351, 0.05914, 0.3836, 0.158, 0.351, 0.158, 0.4011, 0.139, 0.3854, 0.139, 0.351, 0.7538, 0.5589, 0.6376, 0.5589, 0.6555, 0.5426, 0.7353, 0.5426, 0.158, 0.3009, 0.158, 0.351, 0.139, 0.351, 0.139, 0.3166, 0.3629, 0.4076, 0.3626, 0.4076, 0.3629, 0.4076, 0.3629, 0.4076, 0.1037, 0.2264, 0.1102, 0.2275, 0.1067, 0.2317, 0.1051, 0.2314, 0.1051, 0.2314, 0.1067, 0.2317, 0.1053, 0.2695, 0.1037, 0.2692, 0.364, 0.4076, 0.3637, 0.4076, 0.364, 0.4076, 0.364, 0.4076, 0.2502, 0.2598, 0.2498, 0.2468, 0.2584, 0.2468, 0.2588, 0.2598, 0.2588, 0.2598, 0.2584, 0.2468, 0.2593, 0.2598, 0.2591, 0.2598, 0.2591, 0.2598, 0.2593, 0.2598, 0.2599, 0.2627, 0.2597, 0.2627, 0.2402, 0.2789, 0.1322, 0.2789, 0.1406, 0.2778, 0.1557, 0.2774, 0.1557, 0.2774, 0.1406, 0.2778, 0.1407, 0.269, 0.1558, 0.2686, 0.1558, 0.2686, 0.1407, 0.269, 0.1558, 0.2681, 0.1558, 0.2684, 0.1558, 0.2684, 0.1558, 0.2681, 0.1608, 0.2669, 0.1608, 0.2671, 0.1634, 0.1811, 0.225, 0.1811, 0.1964, 0.1819, 0.192, 0.1823, 0.192, 0.1823, 0.1964, 0.1819, 0.2141, 0.2485, 0.2097, 0.2489, 0.2576, 0.2146, 0.2589, 0.1351, 0.2989, 0.09622, 0.2989, 0.227, 0.2989, 0.227, 0.2989, 0.09622, 0.3388, 0.1351, 0.3401, 0.2146, 0.2498, 0.06613, 0.2853, 0.04999, 0.2989, 0.09622, 0.2989, 0.09622, 0.3124, 0.04999, 0.3479, 0.06613, 0.2426, 0.1981, 0.2448, 0.1175, 0.2589, 0.1351, 0.2576, 0.2146, 0.481, 0.2335, 0.4429, 0.2292, 0.4429, 0.2065, 0.481, 0.2108, 0.3621, 0.04813, 0.3529, 0.1175, 0.3388, 0.1351, 0.3479, 0.06613, 0.1041, 0.1039, 0.1395, 0.09054, 0.1393, 0.113, 0.1041, 0.1374, 0.1041, 0.1039, 0.1393, 0.113, 0.1041, 0.1039, 0.1041, 0.1374, 0.06885, 0.1129, 0.306, 0.3615, 0.2501, 0.3574, 0.2505, 0.3183, 0.3088, 0.3213, 0.4956, 0.1517, 0.4397, 0.155, 0.4428, 0.1264, 0.4977, 0.1273, 0.4977, 0.192, 0.4395, 0.1941, 0.4397, 0.155, 0.4956, 0.1517, 0.3077, 0.386, 0.2528, 0.386, 0.2501, 0.3574, 0.306, 0.3615, 0.0482, 0.2058, 0.05259, 0.1785, 0.06855, 0.1881, 0.06536, 0.2166, 0.1416, 0.1475, 0.1258, 0.1661, 0.1247, 0.1603, 0.1365, 0.1387, 0.4931, 0.07968, 0.4182, 0.07968, 0.4285, 0.05668, 0.4866, 0.06085, 0.1866, 0.1284, 0.1416, 0.1475, 0.1365, 0.1387, 0.1704, 0.1168, 0.0368, 0.7702, 0.1115, 0.7756, 0.1037, 0.7939, 0.04534, 0.7939, 0.05363, 0.1661, 0.04993, 0.1388, 0.06736, 0.1284, 0.06983, 0.157, 0.4285, 0.05668, 0.4182, 0.07968, 0.3917, 0.07566, 0.3968, 0.06527, 0.2505, 0.3183, 0.2501, 0.3574, 0.2177, 0.3405, 0.218, 0.3228, 0.2738, 0.2967, 0.2738, 0.2759, 0.2832, 0.2766, 0.2851, 0.2941, 0.3065, 0.2618, 0.2857, 0.2618, 0.2882, 0.2505, 0.3057, 0.2524, 0.06736, 0.1284, 0.04993, 0.1388, 0.02556, 0.1176, 0.034, 0.1134, 0.4397, 0.155, 0.4395, 0.1941, 0.407, 0.189, 0.407, 0.1714, 0.0368, 0.7702, 0.04534, 0.7939, 0.01437, 0.7831, 0.009994, 0.7724, 0.02194, 0.6596, 0.02194, 0.615, 0.04888, 0.6328, 0.04815, 0.6536, 0.4139, 0.09946, 0.4139, 0.1441, 0.3877, 0.1381, 0.387, 0.1173, 0.0482, 0.2058, 0.06536, 0.2166, 0.03162, 0.2308, 0.02328, 0.2264, 0.432, 0.2885, 0.4461, 0.2473, 0.449, 0.2746, 0.4401, 0.2877, 0.06227, 0.4696, 0.06992, 0.4846, 0.05915, 0.4854, 0.0515, 0.4704, 0.4066, 0.2648, 0.3901, 0.2965, 0.3604, 0.2623, 0.3689, 0.2427, 0.5892, 0.6889, 0.5679, 0.7118, 0.5588, 0.7058, 0.5705, 0.6819, 0.03726, 0.9079, 0.03726, 0.9387, 0.02444, 0.9278, 0.02444, 0.9073, 0.3604, 0.2623, 0.3901, 0.2965, 0.3481, 0.2712, 0.3494, 0.2583, 0.3503, 0.5715, 0.3405, 0.6184, 0.3255, 0.6152, 0.335, 0.5906, 0.4493, 0.5901, 0.4405, 0.6372, 0.4253, 0.6343, 0.4355, 0.5798, 0.4562, 0.6134, 0.4556, 0.64, 0.4405, 0.6372, 0.4493, 0.5901, 0.3669, 0.5686, 0.3556, 0.6215, 0.3405, 0.6184, 0.3503, 0.5715, 0.4229, 0.5765, 0.4112, 0.6421, 0.3884, 0.6421, 0.4002, 0.5782, 0.4002, 0.5782, 0.3884, 0.6421, 0.367, 0.6339, 0.3801, 0.5695, 0.4355, 0.5798, 0.4253, 0.6343, 0.4112, 0.6421, 0.4229, 0.5765, 0.3556, 0.6215, 0.3669, 0.5686, 0.3801, 0.5695, 0.367, 0.6339, 0.06541, 0.5631, 0.05625, 0.5763, 0.04565, 0.5742, 0.05481, 0.561, 0.3803, 0.2251, 0.3667, 0.2411, 0.3526, 0.2284, 0.3715, 0.2175, 0.6216, 0.6496, 0.5892, 0.6889, 0.5705, 0.6819, 0.579, 0.6591, 0.06992, 0.4846, 0.07111, 0.4999, 0.06034, 0.5008, 0.05915, 0.4854, 0.06833, 0.5479, 0.06541, 0.5631, 0.05481, 0.561, 0.05773, 0.5459, 0.5399, 0.268, 0.5194, 0.2676, 0.5194, 0.2475, 0.5401, 0.2572, 0.4239, 0.2343, 0.3803, 0.2251, 0.3715, 0.2175, 0.3818, 0.2091, 0.5194, 0.2676, 0.4989, 0.268, 0.4987, 0.2572, 0.5194, 0.2475, 0.07111, 0.4999, 0.0723, 0.5153, 0.06153, 0.5161, 0.06034, 0.5008, 0.5803, 0.8835, 0.6087, 0.9262, 0.5674, 0.9122, 0.5609, 0.8885, 0.4999, 0.3004, 0.5038, 0.287, 0.5175, 0.2992, 0.5115, 0.3128, 0.6461, 0.287, 0.6485, 0.3015, 0.6372, 0.3143, 0.6327, 0.2997, 0.2286, 0.7478, 0.1938, 0.774, 0.1931, 0.7659, 0.2027, 0.7533, 0.5129, 0.5243, 0.513, 0.5337, 0.491, 0.5301, 0.4911, 0.5236, 0.2303, 0.7264, 0.2286, 0.7478, 0.2027, 0.7533, 0.2038, 0.7397, 0.5941, 0.3081, 0.5964, 0.3162, 0.5722, 0.3152, 0.5723, 0.3096, 0.1813, 0.7264, 0.2303, 0.7264, 0.2038, 0.7397, 0.1867, 0.7396, 0.4461, 0.2473, 0.466, 0.242, 0.4616, 0.2713, 0.449, 0.2746, 0.5497, 0.3206, 0.5501, 0.315, 0.5722, 0.3152, 0.5721, 0.3201, 0.6372, 0.3143, 0.6329, 0.3219, 0.5965, 0.3215, 0.5964, 0.3162, 0.5175, 0.5155, 0.5129, 0.5243, 0.4911, 0.5236, 0.4911, 0.5173, 0.4721, 0.5333, 0.4726, 0.5239, 0.4911, 0.5236, 0.491, 0.5301, 0.5501, 0.315, 0.5531, 0.3076, 0.5723, 0.3096, 0.5722, 0.3152, 0.5964, 0.3162, 0.5965, 0.3215, 0.5721, 0.3201, 0.5722, 0.3152, 0.5531, 0.5155, 0.5459, 0.5306, 0.5129, 0.5243, 0.5175, 0.5155, 0.8992, 0.2151, 0.9052, 0.2201, 0.9052, 0.2551, 0.8992, 0.2601, 0.9535, 0.2151, 0.9474, 0.2201, 0.9052, 0.2201, 0.8992, 0.2151, 0.9535, 0.2601, 0.9474, 0.2551, 0.9474, 0.2201, 0.9535, 0.2151, 0.8992, 0.2601, 0.9052, 0.2551, 0.9474, 0.2551, 0.9535, 0.2601, 0.9744, 0.08618, 0.9628, 0.09222, 0.8816, 0.09222, 0.87, 0.08618, 0.9744, 0.1404, 0.9628, 0.1344, 0.9628, 0.09222, 0.9744, 0.08618, 0.87, 0.1404, 0.8816, 0.1344, 0.9628, 0.1344, 0.9744, 0.1404, 0.87, 0.08618, 0.8816, 0.09222, 0.8816, 0.1344, 0.87, 0.1404, 0.7068, 0.151, 0.7007, 0.1394, 0.7007, 0.05827, 0.7068, 0.04666, 0.6525, 0.151, 0.6585, 0.1394, 0.7007, 0.1394, 0.7068, 0.151, 0.6525, 0.04666, 0.6585, 0.05827, 0.6585, 0.1394, 0.6525, 0.151, 0.7068, 0.04666, 0.7007, 0.05827, 0.6585, 0.05827, 0.6525, 0.04666, 0.8992, 0.1702, 0.9052, 0.1752, 0.9052, 0.2101, 0.8992, 0.2151, 0.9535, 0.1702, 0.9474, 0.1752, 0.9052, 0.1752, 0.8992, 0.1702, 0.9535, 0.2151, 0.9474, 0.2101, 0.9474, 0.1752, 0.9535, 0.1702, 0.8992, 0.2151, 0.9052, 0.2101, 0.9474, 0.2101, 0.9535, 0.2151, 0.8075, 0.08195, 0.8027, 0.08799, 0.7696, 0.08799, 0.7649, 0.08195, 0.8075, 0.1362, 0.8027, 0.1302, 0.8027, 0.08799, 0.8075, 0.08195, 0.7649, 0.1362, 0.7696, 0.1302, 0.8027, 0.1302, 0.8075, 0.1362, 0.7649, 0.08195, 0.7696, 0.08799, 0.7696, 0.1302, 0.7649, 0.1362, 0.8501, 0.1362, 0.8453, 0.1302, 0.8456, 0.08196, 0.8501, 0.08196, 0.8075, 0.1362, 0.8122, 0.1302, 0.8453, 0.1302, 0.8501, 0.1362, 0.8075, 0.08195, 0.812, 0.08195, 0.8122, 0.1302, 0.8075, 0.1362, 0.8075, 0.04936, 0.8501, 0.04936, 0.8457, 0.05268, 0.8118, 0.05268, 0.5986, 0.1099, 0.6002, 0.1581, 0.596, 0.1581, 0.5944, 0.1099, 0.6002, 0.1581, 0.6002, 0.1912, 0.596, 0.1912, 0.596, 0.1581, 0.6002, 0.1912, 0.5986, 0.2394, 0.5944, 0.2394, 0.596, 0.1912, 0.5976, 0.04668, 0.5976, 0.0806, 0.5935, 0.0806, 0.5935, 0.04668, 0.5986, 0.2394, 0.5976, 0.2686, 0.5935, 0.2686, 0.5944, 0.2394, 0.2003, 0.4082, 0.2001, 0.3789, 0.2171, 0.4125, 0.6094, 0.4416, 0.6094, 0.3373, 0.6544, 0.3373, 0.652, 0.4416, 0.5668, 0.4416, 0.5645, 0.3373, 0.6094, 0.3373, 0.6094, 0.4416, 0.2336, 0.4564, 0.2005, 0.4564, 0.2171, 0.4125, 0.5976, 0.0806, 0.5986, 0.1099, 0.5944, 0.1099, 0.5935, 0.0806, 0.8501, 0.04936, 0.8501, 0.08196, 0.8456, 0.08196, 0.8457, 0.05268, 0.2001, 0.3789, 0.234, 0.3789, 0.2171, 0.4125, 0.2005, 0.4564, 0.2003, 0.4082, 0.2171, 0.4125, 0.234, 0.3789, 0.2339, 0.4082, 0.2171, 0.4125, 0.2339, 0.4082, 0.2336, 0.4564, 0.2171, 0.4125, 0.8075, 0.08195, 0.8075, 0.04936, 0.8118, 0.05268, 0.812, 0.08195, 0.6327, 0.2997, 0.6372, 0.3143, 0.5964, 0.3162, 0.5941, 0.3081, 0.5459, 0.5306, 0.5499, 0.5439, 0.513, 0.5337, 0.5129, 0.5243, 0.4726, 0.5239, 0.4669, 0.5164, 0.4911, 0.5173, 0.4911, 0.5236, 0.5152, 0.3206, 0.5115, 0.3128, 0.5501, 0.315, 0.5497, 0.3206, 0.4389, 0.5426, 0.4432, 0.5296, 0.4726, 0.5239, 0.4721, 0.5333, 0.5115, 0.3128, 0.5175, 0.2992, 0.5531, 0.3076, 0.5501, 0.315, 0.4432, 0.5296, 0.4343, 0.5167, 0.4669, 0.5164, 0.4726, 0.5239, 0.1192, 0.2244, 0.1292, 0.2204, 0.1256, 0.2234, 0.1223, 0.2247, 0.1223, 0.2247, 0.1256, 0.2234, 0.1198, 0.2587, 0.1165, 0.26, 0.1165, 0.26, 0.1198, 0.2587, 0.1292, 0.3, 0.126, 0.3013, 0.08208, 0.2224, 0.09183, 0.2271, 0.08771, 0.2263, 0.08644, 0.2257, 0.08644, 0.2257, 0.08771, 0.2263, 0.09183, 0.2682, 0.09056, 0.2676, 0.09056, 0.2676, 0.09183, 0.2682, 0.07845, 0.2695, 0.07719, 0.2689, 0.3388, 0.1351, 0.2989, 0.09622, 0.3479, 0.06613, 0.2589, 0.1351, 0.2498, 0.06613, 0.2989, 0.09622])
me_cube.materials.append(mat_material)
me_cube.use_remesh_preserve_volume = False
me_cube.use_remesh_preserve_attributes = False
me_cube.use_mirror_vertex_groups = False
me_cube.update()

# ---- objects
ob_lamp_003 = bpy.data.objects.new('Lamp.003', light_lamp_003)
ob_lamp_002 = bpy.data.objects.new('Lamp.002', light_lamp_002)
ob_lamp_001 = bpy.data.objects.new('Lamp.001', light_lamp_001)
ob_cube = bpy.data.objects.new('Cube', me_cube)
ob_lamp = bpy.data.objects.new('Lamp', light_lamp)
ob_camera = bpy.data.objects.new('Camera', cam_camera)

# ---- transforms, parenting, visibility, modifiers, constraints
ob_lamp_003.location = (-3.987, -6.65, 1.245)
ob_lamp_003.rotation_euler = (0.6503, 0.05522, 1.866)
ob_lamp_003.lock_rotations_4d = False
ob_lamp_003.empty_display_type = 'ARROWS'
ob_lamp_003.color = (0.0, 0.0, 0.0, 0.0)
ob_lamp_003.lineart.crease_threshold = 0.0
ob_lamp_002.location = (3.422, -4.815, -2.822)
ob_lamp_002.rotation_euler = (0.6503, 0.05522, 1.866)
ob_lamp_002.lock_rotations_4d = False
ob_lamp_002.empty_display_type = 'ARROWS'
ob_lamp_002.color = (0.0, 0.0, 0.0, 0.0)
ob_lamp_002.lineart.crease_threshold = 0.0
ob_lamp_001.location = (-7.233, 5.182, 3.567)
ob_lamp_001.rotation_euler = (0.6503, 0.05522, 1.866)
ob_lamp_001.lock_rotations_4d = False
ob_lamp_001.empty_display_type = 'ARROWS'
ob_lamp_001.color = (0.0, 0.0, 0.0, 0.0)
ob_lamp_001.lineart.crease_threshold = 0.0
ob_cube.location = (0.0, 0.0, 0.4308)
ob_cube.scale = (1.154, 1.154, 1.154)
ob_cube.lock_rotations_4d = False
ob_cube.empty_display_type = 'ARROWS'
ob_cube.lineart.crease_threshold = 0.0
ob_lamp.location = (4.076, 1.005, 5.904)
ob_lamp.rotation_euler = (0.6503, 0.05522, 1.866)
ob_lamp.lock_rotations_4d = False
ob_lamp.empty_display_type = 'ARROWS'
ob_lamp.color = (0.0, 0.0, 0.0, 0.0)
ob_lamp.lineart.crease_threshold = 0.0
ob_camera.location = (5.492, -5.5, 8.077)
ob_camera.rotation_euler = (0.7727, 0.004111, 0.7739)
ob_camera.lock_rotations_4d = False
ob_camera.empty_display_type = 'ARROWS'
ob_camera.color = (0.0, 0.0, 0.0, 0.0)
ob_camera.display_type = 'WIRE'
ob_camera.lineart.crease_threshold = 0.0

# ---- collection membership
col_collection_1.objects.link(ob_lamp_003)
col_collection_1.objects.link(ob_lamp_002)
col_collection_1.objects.link(ob_lamp_001)
col_collection_1.objects.link(ob_cube)
col_collection_1.objects.link(ob_lamp)
col_collection_1.objects.link(ob_camera)

# ---- scene / render settings (as saved in the file)
scene.camera = ob_camera
scene.frame_start = 1; scene.frame_end = 250; scene.frame_set(1)
scene.render.engine = 'BLENDER_EEVEE_NEXT'
scene.render.image_settings.color_mode = 'RGB'
scene.render.image_settings.compression = 90
scene.render.resolution_percentage = 50
scene.render.dither_intensity = 0.0
scene.cycles.use_denoising = False
scene.cycles.samples = 10
scene.cycles.sampling_pattern = 'TABULATED_SOBOL'
scene.cycles.light_sampling_threshold = 0.0
scene.cycles.use_adaptive_sampling = False
scene.cycles.use_light_tree = False
scene.cycles.blur_glossy = 0.0
scene.cycles.volume_bounces = 1
scene.cycles.pixel_filter_type = 'GAUSSIAN'
scene.cycles.sample_clamp_indirect = 0.0
scene.view_settings.view_transform = 'Standard'
bpy.context.view_layer.update()
